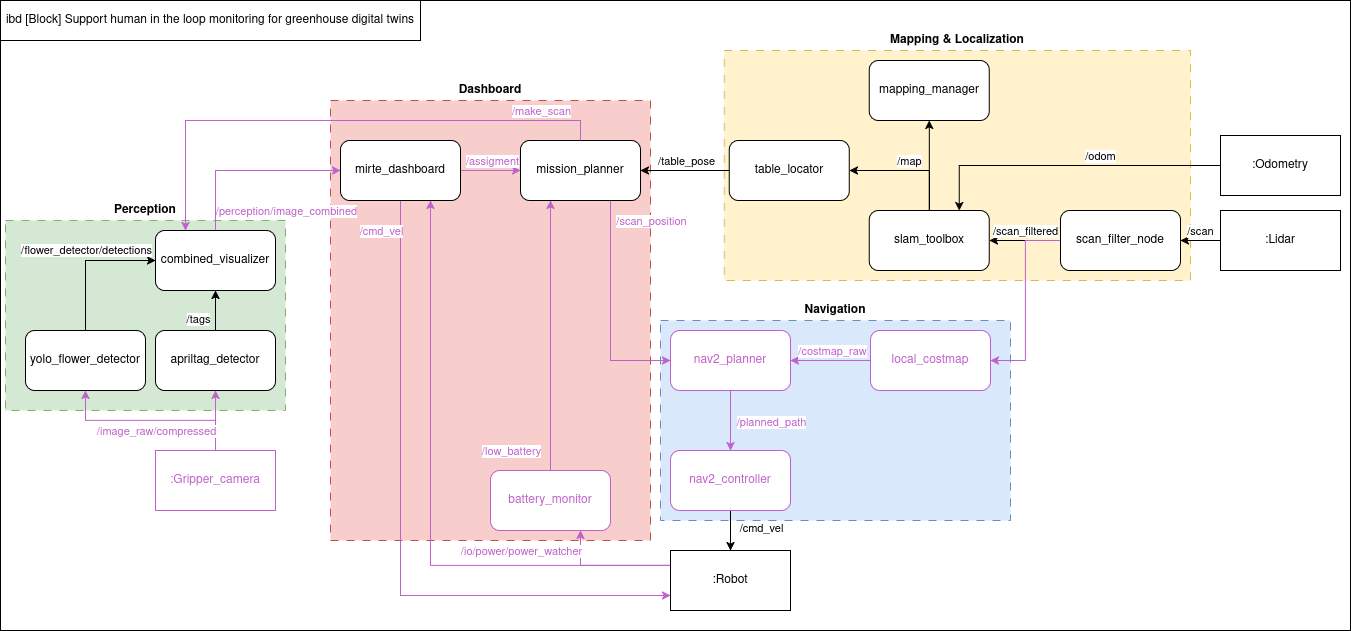

The diagram above was exported from draw.io. Its source (the exported page's mxGraphModel, read from the mxfile embedded in the PNG):
<mxGraphModel dx="1348" dy="800" grid="1" gridSize="10" guides="1" tooltips="1" connect="1" arrows="1" fold="1" page="1" pageScale="1" pageWidth="850" pageHeight="1100" math="0" shadow="0">
  <root>
    <mxCell id="0" />
    <mxCell id="1" parent="0" />
    <mxCell id="ZlQr2S58VNmGdxAdtlGv-70" parent="1" style="rounded=0;whiteSpace=wrap;html=1;fillColor=none;" value="" vertex="1">
      <mxGeometry height="630" width="1350" x="280" y="80" as="geometry" />
    </mxCell>
    <mxCell id="ZlQr2S58VNmGdxAdtlGv-67" parent="1" style="rounded=0;whiteSpace=wrap;html=1;labelPosition=center;verticalLabelPosition=top;align=center;verticalAlign=bottom;dashed=1;dashPattern=8 8;fillColor=#f8cecc;fontStyle=1;strokeColor=#b85450;fillStyle=auto;" value="Dashboard" vertex="1">
      <mxGeometry height="440" width="320" x="610" y="180" as="geometry" />
    </mxCell>
    <mxCell id="ZlQr2S58VNmGdxAdtlGv-66" parent="1" style="rounded=0;whiteSpace=wrap;html=1;labelPosition=center;verticalLabelPosition=top;align=center;verticalAlign=bottom;dashed=1;dashPattern=8 8;fillColor=#dae8fc;fontStyle=1;strokeColor=#6c8ebf;fillStyle=auto;" value="Navigation" vertex="1">
      <mxGeometry height="200" width="350" x="940" y="400" as="geometry" />
    </mxCell>
    <mxCell id="ZlQr2S58VNmGdxAdtlGv-65" parent="1" style="rounded=0;whiteSpace=wrap;html=1;labelPosition=center;verticalLabelPosition=top;align=center;verticalAlign=bottom;dashed=1;dashPattern=8 8;fillColor=#fff2cc;fontStyle=1;strokeColor=#d6b656;fillStyle=auto;" value="Mapping &amp;amp; Localization" vertex="1">
      <mxGeometry height="230" width="466.18" x="1003.82" y="130" as="geometry" />
    </mxCell>
    <mxCell id="ZlQr2S58VNmGdxAdtlGv-62" parent="1" style="rounded=0;whiteSpace=wrap;html=1;labelPosition=center;verticalLabelPosition=top;align=center;verticalAlign=bottom;dashed=1;dashPattern=8 8;fillColor=#d5e8d4;fontStyle=1;strokeColor=#82b366;fillStyle=auto;" value="Perception" vertex="1">
      <mxGeometry height="190" width="280" x="285" y="300" as="geometry" />
    </mxCell>
    <mxCell id="ZlQr2S58VNmGdxAdtlGv-1" parent="1" style="rounded=0;whiteSpace=wrap;html=1;" value="ibd [Block] Support human in the loop monitoring for greenhouse digital twins" vertex="1">
      <mxGeometry height="40" width="420" x="280" y="80" as="geometry" />
    </mxCell>
    <mxCell id="ZlQr2S58VNmGdxAdtlGv-7" edge="1" parent="1" source="ZlQr2S58VNmGdxAdtlGv-2" style="edgeStyle=orthogonalEdgeStyle;rounded=0;orthogonalLoop=1;jettySize=auto;html=1;entryX=1;entryY=0.5;entryDx=0;entryDy=0;" target="ZlQr2S58VNmGdxAdtlGv-3">
      <mxGeometry relative="1" as="geometry" />
    </mxCell>
    <mxCell id="ZlQr2S58VNmGdxAdtlGv-15" connectable="0" parent="ZlQr2S58VNmGdxAdtlGv-7" style="edgeLabel;html=1;align=center;verticalAlign=middle;resizable=0;points=[];" value="/scan_filtered" vertex="1">
      <mxGeometry relative="1" x="-0.0094" y="3" as="geometry">
        <mxPoint x="-1" y="-13" as="offset" />
      </mxGeometry>
    </mxCell>
    <mxCell id="ZlQr2S58VNmGdxAdtlGv-25" edge="1" parent="1" source="ZlQr2S58VNmGdxAdtlGv-2" style="edgeStyle=orthogonalEdgeStyle;rounded=0;orthogonalLoop=1;jettySize=auto;html=1;entryX=1;entryY=0.5;entryDx=0;entryDy=0;fontColor=light-dark(#c061cb, #ededed);strokeColor=light-dark(#c061cb, #ededed);" target="ZlQr2S58VNmGdxAdtlGv-23">
      <mxGeometry relative="1" as="geometry" />
    </mxCell>
    <mxCell id="ZlQr2S58VNmGdxAdtlGv-2" parent="1" style="rounded=1;whiteSpace=wrap;html=1;" value="scan_filter_node" vertex="1">
      <mxGeometry height="60" width="120" x="1340" y="290" as="geometry" />
    </mxCell>
    <mxCell id="ZlQr2S58VNmGdxAdtlGv-8" edge="1" parent="1" source="ZlQr2S58VNmGdxAdtlGv-3" style="edgeStyle=orthogonalEdgeStyle;rounded=0;orthogonalLoop=1;jettySize=auto;html=1;entryX=0.5;entryY=1;entryDx=0;entryDy=0;" target="ZlQr2S58VNmGdxAdtlGv-4">
      <mxGeometry relative="1" as="geometry" />
    </mxCell>
    <mxCell id="ZlQr2S58VNmGdxAdtlGv-16" connectable="0" parent="ZlQr2S58VNmGdxAdtlGv-8" style="edgeLabel;html=1;align=center;verticalAlign=middle;resizable=0;points=[];" value="/map" vertex="1">
      <mxGeometry relative="1" x="0.0549" y="-1" as="geometry">
        <mxPoint x="-21" y="-3" as="offset" />
      </mxGeometry>
    </mxCell>
    <mxCell id="ZlQr2S58VNmGdxAdtlGv-35" edge="1" parent="1" source="ZlQr2S58VNmGdxAdtlGv-3" style="edgeStyle=orthogonalEdgeStyle;rounded=0;orthogonalLoop=1;jettySize=auto;html=1;entryX=1;entryY=0.5;entryDx=0;entryDy=0;exitX=0.5;exitY=0;exitDx=0;exitDy=0;" target="ZlQr2S58VNmGdxAdtlGv-34">
      <mxGeometry relative="1" as="geometry" />
    </mxCell>
    <mxCell id="ZlQr2S58VNmGdxAdtlGv-3" parent="1" style="rounded=1;whiteSpace=wrap;html=1;" value="slam_toolbox" vertex="1">
      <mxGeometry height="60" width="120" x="1148.82" y="290" as="geometry" />
    </mxCell>
    <mxCell id="ZlQr2S58VNmGdxAdtlGv-4" parent="1" style="rounded=1;whiteSpace=wrap;html=1;" value="mapping_manager" vertex="1">
      <mxGeometry height="60" width="120" x="1148.82" y="140" as="geometry" />
    </mxCell>
    <mxCell id="ZlQr2S58VNmGdxAdtlGv-6" edge="1" parent="1" source="ZlQr2S58VNmGdxAdtlGv-5" style="edgeStyle=orthogonalEdgeStyle;rounded=0;orthogonalLoop=1;jettySize=auto;html=1;entryX=1;entryY=0.5;entryDx=0;entryDy=0;" target="ZlQr2S58VNmGdxAdtlGv-2">
      <mxGeometry relative="1" as="geometry" />
    </mxCell>
    <mxCell id="ZlQr2S58VNmGdxAdtlGv-14" connectable="0" parent="ZlQr2S58VNmGdxAdtlGv-6" style="edgeLabel;html=1;align=center;verticalAlign=middle;resizable=0;points=[];" value="/scan" vertex="1">
      <mxGeometry relative="1" x="-0.2109" y="-2" as="geometry">
        <mxPoint x="-5" y="-8" as="offset" />
      </mxGeometry>
    </mxCell>
    <mxCell id="ZlQr2S58VNmGdxAdtlGv-5" parent="1" style="rounded=0;whiteSpace=wrap;html=1;" value=":Lidar" vertex="1">
      <mxGeometry height="60" width="120" x="1500" y="290" as="geometry" />
    </mxCell>
    <mxCell id="ZlQr2S58VNmGdxAdtlGv-11" edge="1" parent="1" source="ZlQr2S58VNmGdxAdtlGv-10" style="edgeStyle=orthogonalEdgeStyle;rounded=0;orthogonalLoop=1;jettySize=auto;html=1;entryX=0.75;entryY=0;entryDx=0;entryDy=0;" target="ZlQr2S58VNmGdxAdtlGv-3">
      <mxGeometry relative="1" as="geometry" />
    </mxCell>
    <mxCell id="ZlQr2S58VNmGdxAdtlGv-13" connectable="0" parent="ZlQr2S58VNmGdxAdtlGv-11" style="edgeLabel;html=1;align=center;verticalAlign=middle;resizable=0;points=[];" value="/odom" vertex="1">
      <mxGeometry relative="1" x="-0.2106" y="1" as="geometry">
        <mxPoint y="-11" as="offset" />
      </mxGeometry>
    </mxCell>
    <mxCell id="ZlQr2S58VNmGdxAdtlGv-10" parent="1" style="rounded=0;whiteSpace=wrap;html=1;" value=":Odometry" vertex="1">
      <mxGeometry height="60" width="120" x="1500" y="215" as="geometry" />
    </mxCell>
    <mxCell id="ZlQr2S58VNmGdxAdtlGv-18" edge="1" parent="1" source="ZlQr2S58VNmGdxAdtlGv-17" style="edgeStyle=orthogonalEdgeStyle;rounded=0;orthogonalLoop=1;jettySize=auto;html=1;fontColor=light-dark(#c061cb, #ededed);strokeColor=light-dark(#c061cb, #ededed);entryX=0.25;entryY=1;entryDx=0;entryDy=0;" target="ZlQr2S58VNmGdxAdtlGv-36">
      <mxGeometry relative="1" as="geometry">
        <mxPoint x="740" y="460" as="targetPoint" />
      </mxGeometry>
    </mxCell>
    <mxCell id="ZlQr2S58VNmGdxAdtlGv-19" connectable="0" parent="ZlQr2S58VNmGdxAdtlGv-18" style="edgeLabel;html=1;align=center;verticalAlign=middle;resizable=0;points=[];fontColor=light-dark(#c061cb, #ededed);" value="/low_battery" vertex="1">
      <mxGeometry relative="1" x="-0.0807" y="-2" as="geometry">
        <mxPoint x="-42" y="104" as="offset" />
      </mxGeometry>
    </mxCell>
    <mxCell id="ZlQr2S58VNmGdxAdtlGv-17" parent="1" style="rounded=1;whiteSpace=wrap;html=1;fontColor=light-dark(#c061cb, #ededed);strokeColor=light-dark(#c061cb, #ededed);" value="battery_monitor" vertex="1">
      <mxGeometry height="60" width="120" x="770" y="550" as="geometry" />
    </mxCell>
    <mxCell id="ZlQr2S58VNmGdxAdtlGv-20" edge="1" parent="1" source="ZlQr2S58VNmGdxAdtlGv-27" style="endArrow=classic;html=1;rounded=0;entryX=0.75;entryY=1;entryDx=0;entryDy=0;fontColor=light-dark(#c061cb, #ededed);strokeColor=light-dark(#c061cb, #ededed);exitX=0;exitY=0.25;exitDx=0;exitDy=0;edgeStyle=orthogonalEdgeStyle;" target="ZlQr2S58VNmGdxAdtlGv-17" value="">
      <mxGeometry height="50" relative="1" width="50" as="geometry">
        <mxPoint x="740" y="690" as="sourcePoint" />
        <mxPoint x="1310" y="430" as="targetPoint" />
      </mxGeometry>
    </mxCell>
    <mxCell id="ZlQr2S58VNmGdxAdtlGv-21" connectable="0" parent="ZlQr2S58VNmGdxAdtlGv-20" style="edgeLabel;html=1;align=center;verticalAlign=middle;resizable=0;points=[];fontColor=light-dark(#c061cb, #ededed);" value="/io/power/power_watcher" vertex="1">
      <mxGeometry relative="1" x="-0.1311" y="-2" as="geometry">
        <mxPoint x="-96" y="-13" as="offset" />
      </mxGeometry>
    </mxCell>
    <mxCell id="ZlQr2S58VNmGdxAdtlGv-28" edge="1" parent="1" source="ZlQr2S58VNmGdxAdtlGv-22" style="edgeStyle=orthogonalEdgeStyle;rounded=0;orthogonalLoop=1;jettySize=auto;html=1;entryX=0.5;entryY=0;entryDx=0;entryDy=0;" target="ZlQr2S58VNmGdxAdtlGv-27">
      <mxGeometry relative="1" as="geometry">
        <mxPoint x="1050" y="670" as="targetPoint" />
      </mxGeometry>
    </mxCell>
    <mxCell id="ZlQr2S58VNmGdxAdtlGv-29" connectable="0" parent="ZlQr2S58VNmGdxAdtlGv-28" style="edgeLabel;html=1;align=center;verticalAlign=middle;resizable=0;points=[];" value="/cmd_vel" vertex="1">
      <mxGeometry relative="1" x="-0.1426" y="3" as="geometry">
        <mxPoint x="27" as="offset" />
      </mxGeometry>
    </mxCell>
    <mxCell id="ZlQr2S58VNmGdxAdtlGv-22" parent="1" style="rounded=1;whiteSpace=wrap;html=1;strokeColor=light-dark(#c061cb, #ededed);fontColor=light-dark(#c061cb, #ededed);" value="nav2_controller" vertex="1">
      <mxGeometry height="60" width="120" x="950" y="530" as="geometry" />
    </mxCell>
    <mxCell id="ZlQr2S58VNmGdxAdtlGv-26" edge="1" parent="1" source="ZlQr2S58VNmGdxAdtlGv-23" style="edgeStyle=orthogonalEdgeStyle;rounded=0;orthogonalLoop=1;jettySize=auto;html=1;strokeColor=light-dark(#c061cb, #ededed);entryX=1;entryY=0.5;entryDx=0;entryDy=0;" target="ZlQr2S58VNmGdxAdtlGv-30">
      <mxGeometry relative="1" as="geometry" />
    </mxCell>
    <mxCell id="ZlQr2S58VNmGdxAdtlGv-32" connectable="0" parent="ZlQr2S58VNmGdxAdtlGv-26" style="edgeLabel;html=1;align=center;verticalAlign=middle;resizable=0;points=[];fontColor=light-dark(#c061cb, #ededed);" value="/costmap_raw" vertex="1">
      <mxGeometry relative="1" x="0.0612" y="-3" as="geometry">
        <mxPoint x="3" y="-7" as="offset" />
      </mxGeometry>
    </mxCell>
    <mxCell id="ZlQr2S58VNmGdxAdtlGv-23" parent="1" style="rounded=1;whiteSpace=wrap;html=1;strokeColor=light-dark(#c061cb, #ededed);fontColor=light-dark(#c061cb, #ededed);" value="local_costmap" vertex="1">
      <mxGeometry height="60" width="120" x="1150" y="410" as="geometry" />
    </mxCell>
    <mxCell id="ZlQr2S58VNmGdxAdtlGv-68" edge="1" parent="1" source="ZlQr2S58VNmGdxAdtlGv-27" style="edgeStyle=orthogonalEdgeStyle;rounded=0;orthogonalLoop=1;jettySize=auto;html=1;exitX=0;exitY=0.25;exitDx=0;exitDy=0;entryX=0.75;entryY=1;entryDx=0;entryDy=0;strokeColor=light-dark(#c061cb, #ededed);" target="ZlQr2S58VNmGdxAdtlGv-53">
      <mxGeometry relative="1" as="geometry" />
    </mxCell>
    <mxCell id="ZlQr2S58VNmGdxAdtlGv-27" parent="1" style="rounded=0;whiteSpace=wrap;html=1;" value=":Robot" vertex="1">
      <mxGeometry height="60" width="120" x="950" y="630" as="geometry" />
    </mxCell>
    <mxCell id="ZlQr2S58VNmGdxAdtlGv-31" edge="1" parent="1" source="ZlQr2S58VNmGdxAdtlGv-30" style="edgeStyle=orthogonalEdgeStyle;rounded=0;orthogonalLoop=1;jettySize=auto;html=1;strokeColor=light-dark(#c061cb, #ededed);" target="ZlQr2S58VNmGdxAdtlGv-22">
      <mxGeometry relative="1" as="geometry" />
    </mxCell>
    <mxCell id="ZlQr2S58VNmGdxAdtlGv-33" connectable="0" parent="ZlQr2S58VNmGdxAdtlGv-31" style="edgeLabel;html=1;align=center;verticalAlign=middle;resizable=0;points=[];fontColor=light-dark(#c061cb, #ededed);" value="/planned_path" vertex="1">
      <mxGeometry relative="1" x="0.0255" y="1" as="geometry">
        <mxPoint x="39" as="offset" />
      </mxGeometry>
    </mxCell>
    <mxCell id="ZlQr2S58VNmGdxAdtlGv-30" parent="1" style="rounded=1;whiteSpace=wrap;html=1;strokeColor=light-dark(#c061cb, #ededed);fontColor=light-dark(#c061cb, #ededed);" value="nav2_planner" vertex="1">
      <mxGeometry height="60" width="120" x="950" y="410" as="geometry" />
    </mxCell>
    <mxCell id="ZlQr2S58VNmGdxAdtlGv-37" edge="1" parent="1" source="ZlQr2S58VNmGdxAdtlGv-34" style="edgeStyle=orthogonalEdgeStyle;rounded=0;orthogonalLoop=1;jettySize=auto;html=1;entryX=1;entryY=0.5;entryDx=0;entryDy=0;" target="ZlQr2S58VNmGdxAdtlGv-36">
      <mxGeometry relative="1" as="geometry">
        <Array as="points">
          <mxPoint x="990" y="250" />
          <mxPoint x="990" y="250" />
        </Array>
      </mxGeometry>
    </mxCell>
    <mxCell id="ZlQr2S58VNmGdxAdtlGv-38" connectable="0" parent="ZlQr2S58VNmGdxAdtlGv-37" style="edgeLabel;html=1;align=center;verticalAlign=middle;resizable=0;points=[];" value="/table_pose" vertex="1">
      <mxGeometry relative="1" x="-0.0219" y="1" as="geometry">
        <mxPoint y="-11" as="offset" />
      </mxGeometry>
    </mxCell>
    <mxCell id="ZlQr2S58VNmGdxAdtlGv-34" parent="1" style="rounded=1;whiteSpace=wrap;html=1;" value="table_locator" vertex="1">
      <mxGeometry height="60" width="120" x="1008.82" y="220" as="geometry" />
    </mxCell>
    <mxCell id="ZlQr2S58VNmGdxAdtlGv-58" edge="1" parent="1" source="ZlQr2S58VNmGdxAdtlGv-36" style="edgeStyle=orthogonalEdgeStyle;rounded=0;orthogonalLoop=1;jettySize=auto;html=1;exitX=0.75;exitY=1;exitDx=0;exitDy=0;entryX=0;entryY=0.5;entryDx=0;entryDy=0;strokeColor=light-dark(#c061cb, #ededed);" target="ZlQr2S58VNmGdxAdtlGv-30">
      <mxGeometry relative="1" as="geometry" />
    </mxCell>
    <mxCell id="ZlQr2S58VNmGdxAdtlGv-59" connectable="0" parent="ZlQr2S58VNmGdxAdtlGv-58" style="edgeLabel;html=1;align=center;verticalAlign=middle;resizable=0;points=[];fontColor=light-dark(#c061cb, #ededed);" value="/scan_position" vertex="1">
      <mxGeometry relative="1" x="-0.3631" y="-1" as="geometry">
        <mxPoint x="41" y="-50" as="offset" />
      </mxGeometry>
    </mxCell>
    <mxCell id="ZlQr2S58VNmGdxAdtlGv-36" parent="1" style="rounded=1;whiteSpace=wrap;html=1;" value="mission_planner" vertex="1">
      <mxGeometry height="60" width="120" x="800" y="220" as="geometry" />
    </mxCell>
    <mxCell id="ZlQr2S58VNmGdxAdtlGv-43" edge="1" parent="1" source="ZlQr2S58VNmGdxAdtlGv-39" style="edgeStyle=orthogonalEdgeStyle;rounded=0;orthogonalLoop=1;jettySize=auto;html=1;entryX=0;entryY=0.5;entryDx=0;entryDy=0;exitX=0.5;exitY=0;exitDx=0;exitDy=0;" target="ZlQr2S58VNmGdxAdtlGv-41">
      <mxGeometry relative="1" as="geometry" />
    </mxCell>
    <mxCell id="ZlQr2S58VNmGdxAdtlGv-51" connectable="0" parent="ZlQr2S58VNmGdxAdtlGv-43" style="edgeLabel;html=1;align=center;verticalAlign=middle;resizable=0;points=[];" value="/flower_detector/detections" vertex="1">
      <mxGeometry relative="1" x="-0.1192" y="1" as="geometry">
        <mxPoint x="1" y="-19" as="offset" />
      </mxGeometry>
    </mxCell>
    <mxCell id="ZlQr2S58VNmGdxAdtlGv-39" parent="1" style="rounded=1;whiteSpace=wrap;html=1;" value="yolo_flower_detector" vertex="1">
      <mxGeometry height="60" width="120" x="305" y="410" as="geometry" />
    </mxCell>
    <mxCell id="ZlQr2S58VNmGdxAdtlGv-42" edge="1" parent="1" source="ZlQr2S58VNmGdxAdtlGv-40" style="edgeStyle=orthogonalEdgeStyle;rounded=0;orthogonalLoop=1;jettySize=auto;html=1;entryX=0.5;entryY=1;entryDx=0;entryDy=0;" target="ZlQr2S58VNmGdxAdtlGv-41">
      <mxGeometry relative="1" as="geometry" />
    </mxCell>
    <mxCell id="ZlQr2S58VNmGdxAdtlGv-50" connectable="0" parent="ZlQr2S58VNmGdxAdtlGv-42" style="edgeLabel;html=1;align=center;verticalAlign=middle;resizable=0;points=[];" value="/tags" vertex="1">
      <mxGeometry relative="1" x="-0.0024" y="-2" as="geometry">
        <mxPoint x="-20" y="8" as="offset" />
      </mxGeometry>
    </mxCell>
    <mxCell id="ZlQr2S58VNmGdxAdtlGv-40" parent="1" style="rounded=1;whiteSpace=wrap;html=1;" value="apriltag_detector" vertex="1">
      <mxGeometry height="60" width="120" x="435" y="410" as="geometry" />
    </mxCell>
    <mxCell id="ZlQr2S58VNmGdxAdtlGv-48" edge="1" parent="1" source="ZlQr2S58VNmGdxAdtlGv-41" style="edgeStyle=orthogonalEdgeStyle;rounded=0;orthogonalLoop=1;jettySize=auto;html=1;strokeColor=light-dark(#c061cb, #ededed);fontColor=light-dark(#c061cb, #ededed);entryX=0;entryY=0.5;entryDx=0;entryDy=0;exitX=0.5;exitY=0;exitDx=0;exitDy=0;" target="ZlQr2S58VNmGdxAdtlGv-53">
      <mxGeometry relative="1" as="geometry">
        <mxPoint x="600" y="270" as="targetPoint" />
      </mxGeometry>
    </mxCell>
    <mxCell id="ZlQr2S58VNmGdxAdtlGv-49" connectable="0" parent="ZlQr2S58VNmGdxAdtlGv-48" style="edgeLabel;html=1;align=center;verticalAlign=middle;resizable=0;points=[];fontColor=light-dark(#c061cb, #ededed);" value="/perception/image_combined" vertex="1">
      <mxGeometry relative="1" x="0.1976" as="geometry">
        <mxPoint x="19" y="40" as="offset" />
      </mxGeometry>
    </mxCell>
    <mxCell id="ZlQr2S58VNmGdxAdtlGv-41" parent="1" style="rounded=1;whiteSpace=wrap;html=1;" value="combined_visualizer" vertex="1">
      <mxGeometry height="60" width="120" x="435" y="310" as="geometry" />
    </mxCell>
    <mxCell id="ZlQr2S58VNmGdxAdtlGv-45" edge="1" parent="1" source="ZlQr2S58VNmGdxAdtlGv-44" style="edgeStyle=orthogonalEdgeStyle;rounded=0;orthogonalLoop=1;jettySize=auto;html=1;entryX=0.5;entryY=1;entryDx=0;entryDy=0;strokeColor=light-dark(#c061cb, #ededed);exitX=0.5;exitY=0;exitDx=0;exitDy=0;" target="ZlQr2S58VNmGdxAdtlGv-39">
      <mxGeometry relative="1" as="geometry" />
    </mxCell>
    <mxCell id="ZlQr2S58VNmGdxAdtlGv-46" edge="1" parent="1" source="ZlQr2S58VNmGdxAdtlGv-44" style="edgeStyle=orthogonalEdgeStyle;rounded=0;orthogonalLoop=1;jettySize=auto;html=1;entryX=0.5;entryY=1;entryDx=0;entryDy=0;fontColor=light-dark(#c061cb, #ededed);strokeColor=light-dark(#c061cb, #ededed);" target="ZlQr2S58VNmGdxAdtlGv-40">
      <mxGeometry relative="1" as="geometry" />
    </mxCell>
    <mxCell id="ZlQr2S58VNmGdxAdtlGv-47" connectable="0" parent="ZlQr2S58VNmGdxAdtlGv-46" style="edgeLabel;html=1;align=center;verticalAlign=middle;resizable=0;points=[];fontColor=light-dark(#c061cb, #ededed);" value="/image_raw/compressed" vertex="1">
      <mxGeometry relative="1" x="-0.5802" y="-4" as="geometry">
        <mxPoint x="-64" y="-7" as="offset" />
      </mxGeometry>
    </mxCell>
    <mxCell id="ZlQr2S58VNmGdxAdtlGv-44" parent="1" style="rounded=0;whiteSpace=wrap;html=1;strokeColor=light-dark(#c061cb, #ededed);fontColor=light-dark(#c061cb, #ededed);" value=":Gripper_camera" vertex="1">
      <mxGeometry height="60" width="120" x="435" y="530" as="geometry" />
    </mxCell>
    <mxCell id="ZlQr2S58VNmGdxAdtlGv-56" edge="1" parent="1" source="ZlQr2S58VNmGdxAdtlGv-53" style="edgeStyle=orthogonalEdgeStyle;rounded=0;orthogonalLoop=1;jettySize=auto;html=1;entryX=0;entryY=0.5;entryDx=0;entryDy=0;strokeColor=light-dark(#c061cb, #ededed);" target="ZlQr2S58VNmGdxAdtlGv-36">
      <mxGeometry relative="1" as="geometry" />
    </mxCell>
    <mxCell id="ZlQr2S58VNmGdxAdtlGv-57" connectable="0" parent="ZlQr2S58VNmGdxAdtlGv-56" style="edgeLabel;html=1;align=center;verticalAlign=middle;resizable=0;points=[];fontColor=light-dark(#c061cb, #ededed);" value="/assigment" vertex="1">
      <mxGeometry relative="1" x="0.0265" y="-1" as="geometry">
        <mxPoint y="-11" as="offset" />
      </mxGeometry>
    </mxCell>
    <mxCell id="ZlQr2S58VNmGdxAdtlGv-60" edge="1" parent="1" source="ZlQr2S58VNmGdxAdtlGv-53" style="edgeStyle=orthogonalEdgeStyle;rounded=0;orthogonalLoop=1;jettySize=auto;html=1;strokeColor=light-dark(#c061cb, #ededed);entryX=0;entryY=0.75;entryDx=0;entryDy=0;" target="ZlQr2S58VNmGdxAdtlGv-27">
      <mxGeometry relative="1" as="geometry">
        <Array as="points">
          <mxPoint x="680" y="675" />
        </Array>
        <mxPoint x="900" y="690" as="targetPoint" />
      </mxGeometry>
    </mxCell>
    <mxCell id="ZlQr2S58VNmGdxAdtlGv-61" connectable="0" parent="ZlQr2S58VNmGdxAdtlGv-60" style="edgeLabel;html=1;align=center;verticalAlign=middle;resizable=0;points=[];fontColor=light-dark(#c061cb, #ededed);" value="/cmd_vel" vertex="1">
      <mxGeometry relative="1" x="-0.704" y="-1" as="geometry">
        <mxPoint x="-19" y="-68" as="offset" />
      </mxGeometry>
    </mxCell>
    <mxCell id="ZlQr2S58VNmGdxAdtlGv-53" parent="1" style="rounded=1;whiteSpace=wrap;html=1;fontColor=light-dark(#000000, #ededed);strokeColor=light-dark(#000000, #ededed);" value="mirte_dashboard" vertex="1">
      <mxGeometry height="60" width="120" x="620" y="220" as="geometry" />
    </mxCell>
    <mxCell id="kOQmTXy8KYaQIbGZVmSS-1" edge="1" parent="1" source="ZlQr2S58VNmGdxAdtlGv-36" style="edgeStyle=orthogonalEdgeStyle;rounded=0;orthogonalLoop=1;jettySize=auto;html=1;fontColor=light-dark(#c061cb, #ededed);strokeColor=light-dark(#c061cb, #ededed);entryX=0.25;entryY=0;entryDx=0;entryDy=0;exitX=0.5;exitY=0;exitDx=0;exitDy=0;" target="ZlQr2S58VNmGdxAdtlGv-41">
      <mxGeometry relative="1" as="geometry">
        <mxPoint x="780" y="610" as="sourcePoint" />
        <mxPoint x="780" y="340" as="targetPoint" />
      </mxGeometry>
    </mxCell>
    <mxCell id="kOQmTXy8KYaQIbGZVmSS-3" connectable="0" parent="kOQmTXy8KYaQIbGZVmSS-1" style="edgeLabel;html=1;align=center;verticalAlign=middle;resizable=0;points=[];" value="&lt;span style=&quot;color: light-dark(rgb(192, 97, 203), rgb(237, 237, 237));&quot;&gt;/make_scan&lt;/span&gt;" vertex="1">
      <mxGeometry relative="1" x="-0.449" y="3" as="geometry">
        <mxPoint x="85" y="-13" as="offset" />
      </mxGeometry>
    </mxCell>
  </root>
</mxGraphModel>